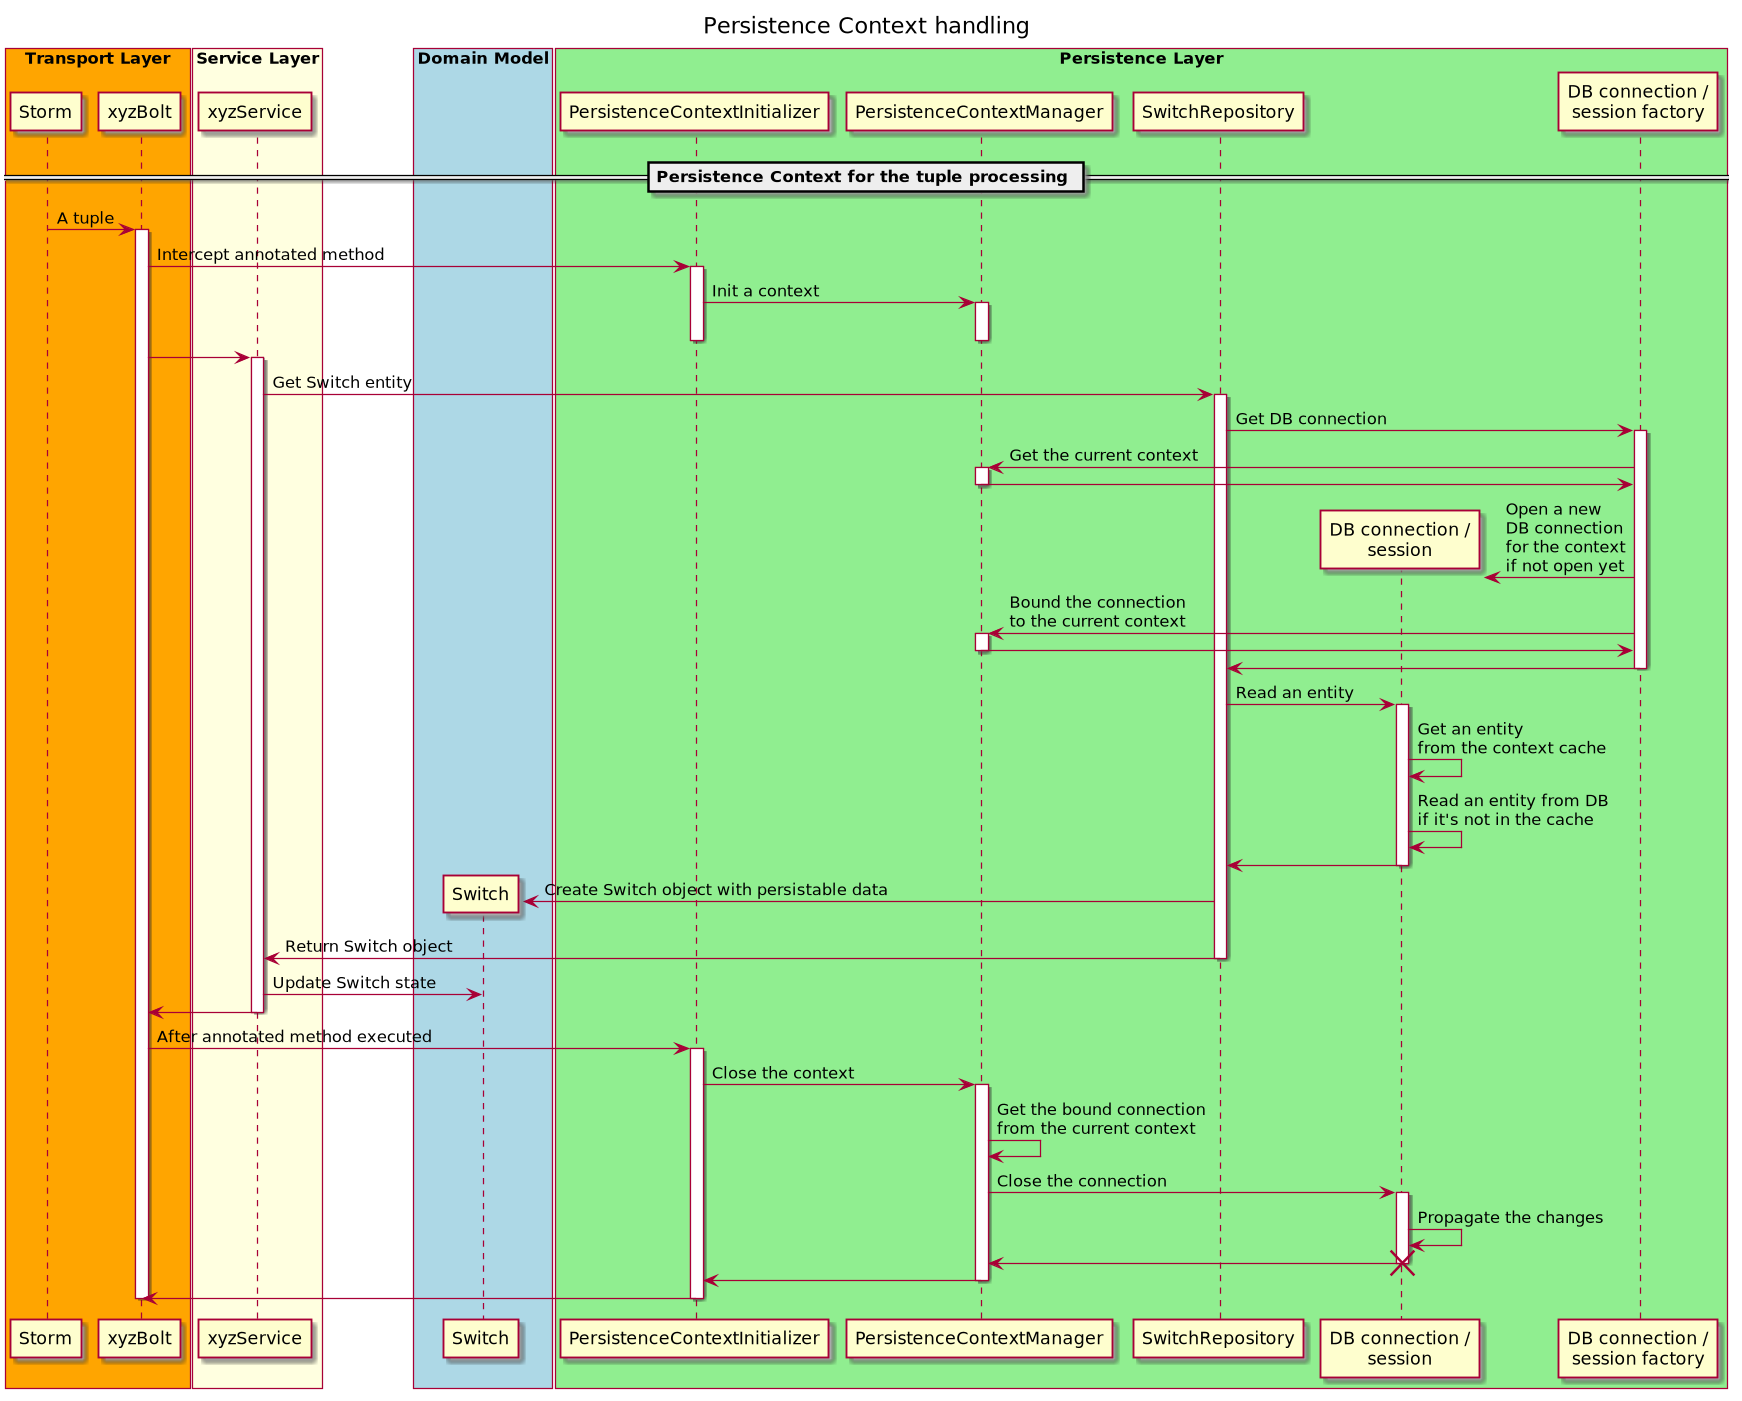

The diagram above was rendered by PlantUML. Its source (embedded in the PNG):
@startuml

title Persistence Context handling

box "Transport Layer" #Orange
	participant Storm
	participant xyzBolt
end box

box "Service Layer" #LightYellow
	participant xyzService
end box

box "Domain Model" #LightBlue
	participant Switch
end box

box "Persistence Layer" #LightGreen
	participant PersistenceContextInitializer
	participant PersistenceContextManager
	participant SwitchRepository
	participant "DB connection /\nsession" as DB
	participant "DB connection /\nsession factory" as DBFactory
end box

== Persistence Context for the tuple processing ==

Storm -> xyzBolt : A tuple
activate xyzBolt

xyzBolt -> PersistenceContextInitializer : Intercept annotated method
activate PersistenceContextInitializer
PersistenceContextInitializer -> PersistenceContextManager : Init a context
activate PersistenceContextManager
deactivate PersistenceContextManager
deactivate PersistenceContextInitializer

xyzBolt -> xyzService
activate xyzService
xyzService -> SwitchRepository : Get Switch entity
activate SwitchRepository

SwitchRepository -> DBFactory : Get DB connection
activate DBFactory
PersistenceContextManager <- DBFactory : Get the current context
activate PersistenceContextManager
PersistenceContextManager -> DBFactory
deactivate PersistenceContextManager
create DB
DBFactory -> DB : Open a new\nDB connection\nfor the context\nif not open yet
PersistenceContextManager <- DBFactory : Bound the connection\nto the current context
activate PersistenceContextManager
PersistenceContextManager -> DBFactory
deactivate PersistenceContextManager
SwitchRepository <- DBFactory
deactivate DBFactory

SwitchRepository -> DB : Read an entity
activate DB
DB -> DB : Get an entity\nfrom the context cache
DB -> DB : Read an entity from DB\nif it's not in the cache
SwitchRepository <- DB
deactivate DB
create Switch
Switch <- SwitchRepository : Create Switch object with persistable data
xyzService <- SwitchRepository : Return Switch object
deactivate SwitchRepository
xyzService -> Switch : Update Switch state
xyzBolt <- xyzService
deactivate xyzService

xyzBolt -> PersistenceContextInitializer : After annotated method executed
activate PersistenceContextInitializer
PersistenceContextInitializer -> PersistenceContextManager : Close the context
activate PersistenceContextManager
PersistenceContextManager -> PersistenceContextManager : Get the bound connection\nfrom the current context
PersistenceContextManager -> DB : Close the connection
activate DB
DB -> DB : Propagate the changes
PersistenceContextManager <- DB
destroy DB
PersistenceContextInitializer <- PersistenceContextManager
deactivate PersistenceContextManager
xyzBolt <- PersistenceContextInitializer
deactivate PersistenceContextInitializer

deactivate xyzBolt

@enduml